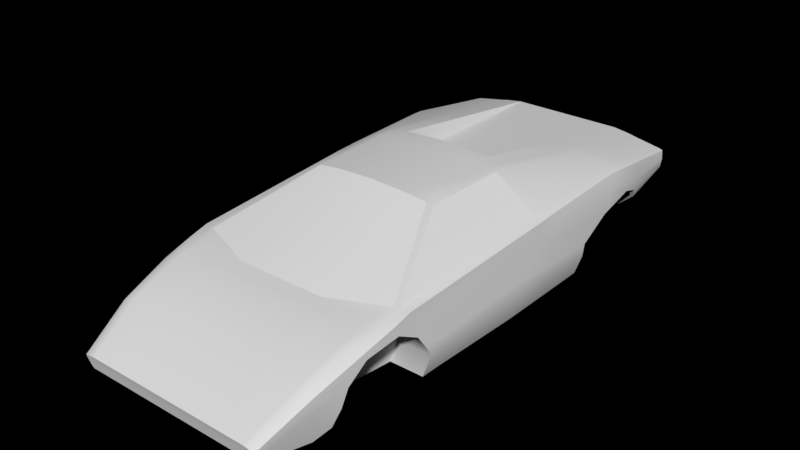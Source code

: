 # Source: CountachBad.blend  (saved by Blender 2.80.75; exported with 4.5.12 LTS)
import bpy
from mathutils import Matrix  # noqa: F401  (used for matrix-valued properties, if any)

bpy.ops.wm.read_factory_settings(use_empty=True)
scene = bpy.context.scene
scene.name = 'Untitled'

# ---- world
world_world = bpy.data.worlds.new('World'); scene.world = world_world
world_world.use_nodes = True; world_world.node_tree.nodes.clear()
_N = world_world.node_tree.nodes; _L = world_world.node_tree.links
n0 = _N.new('ShaderNodeOutputWorld'); n0.name = 'World Output'; n0.location = (13, 244)
n1 = _N.new('ShaderNodeBackground'); n1.name = 'Background'; n1.location = (-292, 247)
n1.inputs[1].default_value = 0.0
_L.new(n1.outputs[0], n0.inputs[0])
n0.is_active_output = True
world_world.color = (0.05088, 0.05088, 0.05088)
world_world.use_sun_shadow = False
world_world.sun_shadow_jitter_overblur = 0.0
world_world.cycles.sampling_method = 'MANUAL'
world_world.light_settings.ao_factor = 0.4977
world_world.light_settings.distance = 29.1

# ---- meshes
me_countachbody = bpy.data.meshes.new('CountachBody')
me_countachbody.from_pydata([(0.7794, 0.7065, -0.6116), (0.4374, 0.7568, 0.5752), (0.7671, 0.5327, -1.789), (0.5892, 0.5567, -1.789), (0.695, 0.7231, -0.4071), (0.5066, 0.7479, -0.4051), (0.8348, 0.3424, -2.962), (0.9309, 0.3246, -2.957), (0.8632, 0.5139, -1.784), (1.276, 0.1076, 2.116), (1.209, -0.07064, 2.674), (1.25, 0.4582, -1.746), (1.301, 0.2481, 1.558), (1.247, 0.2723, -2.947), (1.336, 0.4087, -1.728), (1.291, 0.2569, -2.947), (1.266, 0.4265, -0.6116), (1.169, 0.1594, 2.158), (0.5073, 0.2232, 1.833), (1.086, 0.1662, 2.158), (1.125, -0.01867, 2.694), (1.052, -0.01147, 2.686), (1.017, -0.3257, 3.242), (0.9593, -0.3198, 3.242), (1.136, -0.5701, 2.638), (1.049, -0.4971, 3.196), (1.181, -0.5097, 2.448), (1.071, -0.4568, 3.205), (1.17, -0.369, 2.652), (1.356, -0.2942, 1.113), (1.398, -0.2756, 0.01888), (1.193, -0.2315, 2.663), (1.079, -0.4217, 3.213), (1.207, -0.1511, 2.668), (1.285, 0.03757, 2.111), (1.224, 0.2218, 1.806), (1.298, 0.1935, 1.775), (0.518, 0.2055, 1.948), (1.085, 0.2243, 1.837), (1.302, 0.0821, 1.714), (1.246, -0.5756, 1.091), (1.289, -0.569, -0.003294), (1.247, -0.5718, 1.315), (1.379, -0.3263, -1.17), (1.289, -0.569, -1.188), (1.328, -0.01584, 1.341), (1.333, -0.02604, 1.497), (1.289, -0.569, -0.4415), (1.389, 0.2584, -1.656), (1.391, -0.2956, -0.4498), (1.371, 0.212, -2.071), (0.7895, 0.4696, -2.178), (0.8856, 0.4512, -2.173), (0.6116, 0.4939, -2.178), (1.249, 0.3965, -2.144), (1.321, 0.3584, -2.132), (1.34, 0.1584, -2.271), (1.288, 0.0881, -2.948), (0.7993, 0.4423, -2.346), (0.8953, 0.424, -2.341), (1.249, 0.3699, -2.316), (1.315, 0.3366, -2.307), (1.263, -0.1249, -2.403), (1.277, 0.0441, -2.956), (1.169, 0.003609, -2.958), (0.8729, -0.04966, -2.948), (0.7382, -0.3593, -2.483), (0.7494, -0.05951, -2.957), (0.606, -0.01035, -2.957), (0.7167, -0.4977, 3.194), (0.9572, -0.4978, 3.194), (1.298, 0.1584, -2.946), (1.221, 0.1827, -2.95), (0.9166, 0.2325, -2.955), (0.6444, 0.2749, -2.961), (0.8154, 0.2511, -2.961), (0.7594, -0.01234, -2.957), (0.6125, 0.03744, -2.957), (0.8803, -0.002017, -2.949), (1.183, 0.0499, -2.956), (1.08, -0.5701, 2.638), (1.109, -0.5097, 2.448), (1.019, -0.5701, 2.638), (0.781, -0.5703, 2.637), (0.6409, -0.569, -0.003294), (0.8092, -0.5756, 1.091), (0.613, -0.569, -0.4415), (0.613, -0.569, -1.188), (0.9754, -0.569, -0.003294), (0.9347, -0.569, -0.4415), (0.9154, -0.569, -1.188), (1.025, -0.5756, 1.091), (1.054, -0.5718, 1.315), (1.219, -0.569, -0.003294), (1.219, -0.569, -0.4415), (1.178, -0.5756, 1.091), (1.154, 0.2659, 1.609), (0.5349, 0.1778, 2.128), (0.6278, -0.01147, 2.686), (1.087, -0.3427, 3.233), (0.7167, -0.3198, 3.242), (1.089, -0.3757, 3.224), (1.004, -0.4978, 3.194), (0.7167, -0.4152, 3.215), (0.9572, -0.4154, 3.215), (1.007, -0.4174, 3.215), (0.7167, -0.3691, 3.226), (1.009, -0.3724, 3.227), (0.9572, -0.3692, 3.227), (0.7167, -0.4593, 3.203), (0.9572, -0.4594, 3.204), (1.006, -0.4603, 3.204), (0.8634, -0.5718, 1.315), (0.8607, -0.3206, 2.392), (0.9012, 0.03757, 2.111), (0.9635, -0.1799, 1.392), (1.245, -0.3206, 2.392), (1.261, -0.1379, 2.318), (1.357, -0.2834, 1.337), (1.347, -0.1799, 1.392), (0.7971, -0.5099, 2.448), (1.175, -0.5718, 1.315), (1.173, -0.3206, 2.392), (1.189, -0.1379, 2.318), (1.213, 0.03757, 2.111), (1.285, -0.2834, 1.337), (1.23, 0.0821, 1.714), (1.276, -0.1799, 1.392), (1.261, -0.02604, 1.497), (1.028, -0.5097, 2.448), (1.092, -0.3206, 2.392), (1.108, -0.1379, 2.318), (1.132, 0.03757, 2.111), (1.204, -0.2834, 1.337), (1.149, 0.0821, 1.714), (1.194, -0.1799, 1.392), (1.18, -0.02604, 1.497), (0.8773, -0.1379, 2.318), (0.973, -0.2834, 1.337), (0.9181, 0.0821, 1.714), (0.9491, -0.02604, 1.497), (1.213, 0.2607, 1.583), (0.7691, 0.7242, -0.4121), (1.256, 0.3956, -0.4082), (0.6746, 0.7231, 0.5642), (0.6994, 0.7231, -0.6159), (0.7397, 0.7042, 0.5306), (1.341, 0.3761, -0.617), (1.343, 0.3631, -0.4027), (1.313, 0.131, 1.462), (1.355, 0.2251, -0.342), (1.344, -0.1757, 1.21), (1.385, -0.1265, -0.1002), (1.367, 0.07779, -0.2478), (1.395, -0.1474, -0.4624), (1.371, 0.06308, -0.5525), (1.362, 0.2319, -0.6088), (1.383, -0.1897, -1.193), (1.384, 0.01437, -1.562), (1.369, 0.1063, -2.03), (1.34, 0.02469, -2.265), (1.075, -0.2924, -2.454), (0.8547, -0.3593, -2.472), (0.6046, -0.3266, -2.465), (1.161, -0.569, -1.188), (0.613, -0.3263, -1.17), (0.613, -0.1897, -1.193), (0.613, 0.01437, -1.562), (0.6162, 0.08016, -1.953), (0.613, 0.02469, -2.265), (1.138, 0.01437, -1.562), (1.167, -0.1897, -1.193), (1.164, -0.3263, -1.17), (1.096, 0.02469, -2.265), (1.108, 0.09723, -2.004), (0.8899, -0.1897, -1.193), (0.8886, -0.3263, -1.17), (0.8008, 0.02469, -2.265), (0.8424, 0.08801, -1.977), (0.8756, 0.01437, -1.562), (0.5374, 0.4519, -1.789), (0.5215, 0.746, -0.6159), (0.4178, 0.5364, -0.6159), (0.4992, 0.701, -0.6159), (0.6569, 0.3674, -2.962), (0.6213, 0.4668, -2.346), (0.578, 0.5342, -1.789), (-0.7794, 0.7065, -0.6116), (-1.154, 0.2659, 1.609), (-0.7671, 0.5327, -1.789), (-0.5892, 0.5567, -1.789), (-7.07e-08, 0.7755, -0.4051), (-0.5066, 0.7479, -0.4051), (-0.8348, 0.3424, -2.962), (-0.9309, 0.3246, -2.957), (-0.6569, 0.3674, -2.962), (-0.8632, 0.5139, -1.784), (-1.276, 0.1076, 2.116), (-1.209, -0.07064, 2.674), (-1.087, -0.3427, 3.233), (-1.25, 0.4582, -1.746), (-1.301, 0.2481, 1.558), (-1.247, 0.2723, -2.947), (-1.336, 0.4087, -1.728), (-1.291, 0.2569, -2.947), (-1.169, 0.1594, 2.158), (-0.5073, 0.2232, 1.833), (-1.086, 0.1662, 2.158), (-1.125, -0.01867, 2.694), (-1.052, -0.01147, 2.686), (-7.07e-08, 0.1778, 2.128), (-1.136, -0.5701, 2.638), (-1.049, -0.4971, 3.196), (-1.17, -0.369, 2.652), (-1.245, -0.3206, 2.392), (-1.356, -0.2942, 1.113), (-1.193, -0.2315, 2.663), (-1.261, -0.1379, 2.318), (-1.207, -0.1511, 2.668), (-1.224, 0.2218, 1.806), (-1.298, 0.1935, 1.775), (-0.518, 0.2055, 1.948), (-1.085, 0.2243, 1.837), (-7.07e-08, 0.2055, 1.948), (-1.357, -0.2834, 1.337), (-1.302, 0.0821, 1.714), (-1.344, -0.1757, 1.21), (-1.347, -0.1799, 1.392), (-1.246, -0.5756, 1.091), (-1.289, -0.569, -0.003294), (-1.247, -0.5718, 1.315), (-1.328, -0.01584, 1.341), (-1.333, -0.02604, 1.497), (-1.289, -0.569, -0.4415), (-1.384, 0.01437, -1.562), (-1.389, 0.2584, -1.656), (-1.391, -0.2956, -0.4498), (-1.395, -0.1474, -0.4624), (-1.362, 0.2319, -0.6088), (-1.371, 0.212, -2.071), (-0.7895, 0.4696, -2.178), (-0.8856, 0.4512, -2.173), (-1.249, 0.3965, -2.144), (-1.321, 0.3584, -2.132), (-1.34, 0.02469, -2.265), (-1.34, 0.1584, -2.271), (-1.288, 0.0881, -2.948), (-0.7993, 0.4423, -2.346), (-0.8953, 0.424, -2.341), (-1.249, 0.3699, -2.316), (-1.315, 0.3366, -2.307), (-1.277, 0.0441, -2.956), (-1.075, -0.2924, -2.454), (-1.169, 0.003609, -2.958), (-0.8547, -0.3593, -2.472), (-0.8729, -0.04966, -2.948), (-0.7494, -0.05951, -2.957), (-0.606, -0.01035, -2.957), (-7.07e-08, -0.3266, -2.465), (-7.07e-08, -0.01035, -2.957), (-0.9572, -0.4978, 3.194), (-1.298, 0.1584, -2.946), (-1.221, 0.1827, -2.95), (-0.9166, 0.2325, -2.955), (-0.6444, 0.2749, -2.961), (-0.8154, 0.2511, -2.961), (-7.07e-08, 0.2741, -2.961), (-7.07e-08, 0.03787, -2.957), (-0.7594, -0.01234, -2.957), (-0.6125, 0.03744, -2.957), (-0.8803, -0.002017, -2.949), (-1.183, 0.0499, -2.956), (-0.5215, 0.746, -0.6159), (-7.07e-08, -0.5756, 1.091), (-7.07e-08, -0.569, -0.003294), (-7.07e-08, -0.5718, 1.315), (-7.07e-08, -0.569, -1.188), (-7.07e-08, -0.569, -0.4415), (-1.08, -0.5701, 2.638), (-1.019, -0.5701, 2.638), (-0.781, -0.5703, 2.637), (-7.07e-08, -0.5707, 2.635), (-7.07e-08, -0.5103, 2.446), (-0.6409, -0.569, -0.003294), (-0.8092, -0.5756, 1.091), (-0.613, -0.569, -0.4415), (-0.9754, -0.569, -0.003294), (-0.9347, -0.569, -0.4415), (-0.9154, -0.569, -1.188), (-1.025, -0.5756, 1.091), (-1.219, -0.569, -0.003294), (-1.219, -0.569, -0.4415), (-1.161, -0.569, -1.188), (-1.178, -0.5756, 1.091), (-1.028, -0.5097, 2.448), (-7.07e-08, 0.7755, 0.5752), (-0.4374, 0.7568, 0.5752), (-7.07e-08, 0.2232, 1.833), (-0.5349, 0.1778, 2.128), (-0.6278, -0.01147, 2.686), (-7.07e-08, -0.01147, 2.686), (-7.07e-08, -0.3198, 3.242), (-1.017, -0.3257, 3.242), (-0.9593, -0.3198, 3.242), (-0.7167, -0.3198, 3.242), (-1.071, -0.4568, 3.205), (-1.079, -0.4217, 3.213), (-1.089, -0.3757, 3.224), (-1.004, -0.4978, 3.194), (-0.7167, -0.4977, 3.194), (-7.07e-08, -0.4977, 3.194), (-7.07e-08, -0.4152, 3.215), (-0.7167, -0.4152, 3.215), (-0.9572, -0.4154, 3.215), (-1.007, -0.4174, 3.215), (-0.7167, -0.3691, 3.226), (-7.07e-08, -0.3691, 3.226), (-1.009, -0.3724, 3.227), (-0.9572, -0.3692, 3.227), (-7.07e-08, -0.4593, 3.203), (-0.7167, -0.4593, 3.203), (-0.9572, -0.4594, 3.204), (-1.006, -0.4603, 3.204), (-0.973, -0.2834, 1.337), (-0.9635, -0.1799, 1.392), (-0.9491, -0.02604, 1.497), (-1.181, -0.5097, 2.448), (-1.285, 0.03757, 2.111), (-1.109, -0.5097, 2.448), (-0.7971, -0.5099, 2.448), (-0.8634, -0.5718, 1.315), (-1.054, -0.5718, 1.315), (-1.175, -0.5718, 1.315), (-1.173, -0.3206, 2.392), (-1.189, -0.1379, 2.318), (-1.213, 0.03757, 2.111), (-1.285, -0.2834, 1.337), (-1.23, 0.0821, 1.714), (-1.276, -0.1799, 1.392), (-1.261, -0.02604, 1.497), (-1.092, -0.3206, 2.392), (-1.108, -0.1379, 2.318), (-1.132, 0.03757, 2.111), (-1.204, -0.2834, 1.337), (-1.149, 0.0821, 1.714), (-1.194, -0.1799, 1.392), (-1.18, -0.02604, 1.497), (-0.8607, -0.3206, 2.392), (-0.8773, -0.1379, 2.318), (-0.9012, 0.03757, 2.111), (-0.9181, 0.0821, 1.714), (-0.7397, 0.7042, 0.5306), (-1.213, 0.2607, 1.583), (-0.7691, 0.7242, -0.4121), (-1.256, 0.3956, -0.4082), (-0.6746, 0.7231, 0.5642), (-0.6994, 0.7231, -0.6159), (-0.695, 0.7231, -0.4071), (-1.266, 0.4265, -0.6116), (-1.341, 0.3761, -0.617), (-1.343, 0.3631, -0.4027), (-1.398, -0.2756, 0.01888), (-1.313, 0.131, 1.462), (-1.355, 0.2251, -0.342), (-1.385, -0.1265, -0.1002), (-1.367, 0.07779, -0.2478), (-1.371, 0.06308, -0.5525), (-1.379, -0.3263, -1.17), (-1.289, -0.569, -1.188), (-1.383, -0.1897, -1.193), (-1.369, 0.1063, -2.03), (-1.263, -0.1249, -2.403), (-0.7382, -0.3593, -2.483), (-0.6046, -0.3266, -2.465), (-0.613, -0.569, -1.188), (-0.613, -0.3263, -1.17), (-0.613, -0.1897, -1.193), (-0.613, 0.01437, -1.562), (-0.6162, 0.08016, -1.953), (-0.613, 0.02469, -2.265), (-1.138, 0.01437, -1.562), (-1.167, -0.1897, -1.193), (-1.164, -0.3263, -1.17), (-1.096, 0.02469, -2.265), (-1.108, 0.09723, -2.004), (-0.8899, -0.1897, -1.193), (-0.8886, -0.3263, -1.17), (-0.8008, 0.02469, -2.265), (-0.8424, 0.08801, -1.977), (-0.8756, 0.01437, -1.562), (-7.07e-08, 0.3674, -2.962), (-7.07e-08, 0.5364, -0.6159), (-7.07e-08, 0.4519, -1.789), (-7.07e-08, 0.7755, -0.6159), (-0.4178, 0.5364, -0.6159), (-7.07e-08, 0.7242, -0.6159), (-0.6116, 0.4939, -2.178), (-0.6213, 0.4668, -2.346), (-0.5374, 0.4519, -1.789), (-0.4992, 0.701, -0.6159), (-0.578, 0.5342, -1.789), (0.4374, 0.7568, 0.5752), (0.5073, 0.2232, 1.833), (1.154, 0.2659, 1.609), (0.6746, 0.7231, 0.5642), (-1.154, 0.2659, 1.609), (-0.5073, 0.2232, 1.833), (-7.07e-08, 0.7755, 0.5752), (-0.4374, 0.7568, 0.5752), (-7.07e-08, 0.2232, 1.833), (-0.6746, 0.7231, 0.5642), (1.213, 0.2607, 1.583), (0.7691, 0.7242, -0.4121), (1.256, 0.3956, -0.4082), (0.7397, 0.7042, 0.5306)], [], [(5, 4, 145, 181), (191, 5, 181, 393), (295, 1, 5, 191), (1, 144, 4, 5), (185, 58, 6, 184), (58, 59, 7, 6), (145, 0, 8, 2), (181, 145, 2, 3), (0, 16, 11, 8), (59, 60, 13, 7), (54, 11, 14, 55), (14, 11, 16, 147), (10, 20, 22, 99), (36, 35, 17, 9), (9, 17, 20, 10), (35, 38, 19, 17), (17, 19, 21, 20), (20, 21, 23, 22), (23, 21, 98, 100), (21, 19, 97, 98), (38, 96, 18, 37), (37, 18, 297, 223), (28, 27, 25, 24), (28, 24, 26, 116), (31, 28, 116, 117), (31, 32, 27, 28), (33, 101, 32, 31), (33, 31, 117, 34), (10, 33, 34, 9), (10, 99, 101, 33), (36, 9, 34, 39), (12, 36, 39, 149), (97, 37, 223, 210), (19, 38, 37, 97), (141, 96, 38, 35), (12, 141, 35, 36), (45, 149, 39, 46), (29, 151, 119, 118), (29, 118, 42, 40), (30, 29, 40, 41), (49, 47, 44, 43), (154, 49, 43, 157), (151, 45, 46, 119), (155, 154, 157, 158), (156, 155, 158, 48), (30, 41, 47, 49), (147, 156, 48, 14), (48, 158, 159, 50), (60, 54, 55, 61), (8, 11, 54, 52), (2, 8, 52, 51), (3, 2, 51, 53), (14, 48, 50, 55), (50, 159, 160, 56), (56, 160, 57, 71), (13, 60, 61, 15), (52, 54, 60, 59), (51, 52, 59, 58), (53, 51, 58, 185), (55, 50, 56, 61), (61, 56, 71, 15), (57, 160, 62, 63), (63, 62, 161, 64), (64, 161, 162, 65), (65, 162, 66, 67), (67, 66, 163, 68), (68, 163, 258, 259), (183, 181, 3, 186), (186, 3, 53, 185), (77, 68, 259, 267), (76, 67, 68, 77), (78, 65, 67, 76), (79, 64, 65, 78), (57, 63, 64, 79), (15, 71, 72, 13), (13, 72, 73, 7), (7, 73, 75, 6), (6, 75, 74, 184), (184, 74, 266, 390), (71, 57, 79, 72), (72, 79, 78, 73), (73, 78, 76, 75), (75, 76, 77, 74), (74, 77, 267, 266), (84, 85, 273, 274), (86, 84, 274, 277), (85, 112, 275, 273), (87, 86, 277, 276), (26, 24, 80, 81), (24, 25, 102, 80), (81, 80, 82, 129), (80, 102, 70, 82), (120, 83, 281, 282), (83, 69, 310, 281), (82, 70, 69, 83), (129, 82, 83, 120), (90, 89, 86, 87), (91, 92, 112, 85), (89, 88, 84, 86), (88, 91, 85, 84), (93, 95, 91, 88), (94, 93, 88, 89), (95, 121, 92, 91), (164, 94, 89, 90), (44, 47, 94, 164), (40, 42, 121, 95), (47, 41, 93, 94), (41, 40, 95, 93), (112, 120, 282, 275), (163, 87, 276, 258), (98, 97, 210, 300), (100, 98, 300, 301), (100, 106, 108, 23), (105, 104, 110, 111), (22, 107, 101, 99), (103, 109, 110, 104), (23, 108, 107, 22), (101, 107, 105, 32), (109, 319, 310, 69), (109, 69, 70, 110), (111, 110, 70, 102), (107, 108, 104, 105), (106, 103, 104, 108), (106, 316, 311, 103), (301, 316, 106, 100), (111, 27, 32, 105), (103, 311, 319, 109), (102, 25, 27, 111), (112, 138, 115, 140, 139, 114, 137, 113, 120), (119, 46, 128, 127), (42, 118, 125, 121), (46, 39, 126, 128), (39, 34, 124, 126), (34, 117, 123, 124), (116, 26, 81, 122), (117, 116, 122, 123), (118, 119, 127, 125), (128, 126, 134, 136), (127, 128, 136, 135), (124, 123, 131, 132), (122, 81, 129, 130), (126, 124, 132, 134), (121, 125, 133, 92), (125, 127, 135, 133), (123, 122, 130, 131), (132, 131, 137, 114), (130, 129, 120, 113), (134, 132, 114, 139), (92, 133, 138, 112), (133, 135, 115, 138), (131, 130, 113, 137), (136, 134, 139, 140), (135, 136, 140, 115), (4, 144, 146, 142), (146, 144, 96, 141), (145, 4, 142, 0), (142, 143, 16, 0), (147, 16, 143, 148), (148, 143, 141, 12), (152, 151, 29, 30), (148, 12, 149, 150), (153, 45, 151, 152), (150, 149, 45, 153), (150, 153, 155, 156), (153, 152, 154, 155), (152, 30, 49, 154), (148, 150, 156, 147), (179, 175, 166, 167), (175, 176, 165, 166), (176, 90, 87, 165), (177, 178, 168, 169), (178, 179, 167, 168), (62, 160, 173, 161), (161, 173, 177, 66, 162), (159, 158, 170, 174), (160, 159, 174, 173), (43, 44, 164, 172), (157, 43, 172, 171), (158, 157, 171, 170), (174, 170, 179, 178), (173, 174, 178, 177), (66, 177, 169, 163), (172, 164, 90, 176), (171, 172, 176, 175), (170, 171, 175, 179), (391, 182, 180, 392), (392, 180, 184, 390), (395, 183, 182, 391), (393, 181, 183, 395), (182, 183, 186, 180), (180, 186, 185, 184), (192, 272, 356, 357), (191, 393, 272, 192), (295, 191, 192, 296), (296, 192, 357, 355), (397, 195, 193, 247), (247, 193, 194, 248), (356, 189, 196, 187), (272, 190, 189, 356), (187, 196, 200, 358), (248, 194, 202, 249), (242, 243, 203, 200), (203, 359, 358, 200), (198, 199, 302, 208), (220, 197, 205, 219), (197, 198, 208, 205), (219, 205, 207, 222), (205, 208, 209, 207), (208, 302, 303, 209), (303, 304, 299, 209), (209, 299, 298, 207), (222, 221, 206, 188), (221, 223, 297, 206), (213, 211, 212, 305), (213, 214, 326, 211), (216, 217, 214, 213), (216, 213, 305, 306), (218, 216, 306, 307), (218, 327, 217, 216), (198, 197, 327, 218), (198, 218, 307, 199), (220, 225, 327, 197), (201, 362, 225, 220), (298, 210, 223, 221), (207, 298, 221, 222), (352, 219, 222, 188), (201, 220, 219, 352), (231, 232, 225, 362), (215, 224, 227, 226), (215, 228, 230, 224), (361, 229, 228, 215), (236, 367, 368, 233), (237, 369, 367, 236), (226, 227, 232, 231), (366, 234, 369, 237), (238, 235, 234, 366), (361, 236, 233, 229), (359, 203, 235, 238), (235, 239, 370, 234), (249, 250, 243, 242), (196, 241, 242, 200), (189, 240, 241, 196), (190, 396, 240, 189), (203, 243, 239, 235), (239, 245, 244, 370), (245, 261, 246, 244), (202, 204, 250, 249), (241, 248, 249, 242), (240, 247, 248, 241), (396, 397, 247, 240), (243, 250, 245, 239), (250, 204, 261, 245), (246, 251, 371, 244), (251, 253, 252, 371), (253, 255, 254, 252), (255, 256, 372, 254), (256, 257, 373, 372), (257, 259, 258, 373), (399, 400, 190, 272), (400, 397, 396, 190), (269, 267, 259, 257), (268, 269, 257, 256), (270, 268, 256, 255), (271, 270, 255, 253), (246, 271, 253, 251), (204, 202, 262, 261), (202, 194, 263, 262), (194, 193, 265, 263), (193, 195, 264, 265), (195, 390, 266, 264), (261, 262, 271, 246), (262, 263, 270, 271), (263, 265, 268, 270), (265, 264, 269, 268), (264, 266, 267, 269), (283, 274, 273, 284), (285, 277, 274, 283), (284, 273, 275, 330), (374, 276, 277, 285), (326, 328, 278, 211), (211, 278, 308, 212), (328, 294, 279, 278), (278, 279, 260, 308), (329, 282, 281, 280), (280, 281, 310, 309), (279, 280, 309, 260), (294, 329, 280, 279), (288, 374, 285, 287), (289, 284, 330, 331), (287, 285, 283, 286), (286, 283, 284, 289), (290, 286, 289, 293), (291, 287, 286, 290), (293, 289, 331, 332), (292, 288, 287, 291), (368, 292, 291, 233), (228, 293, 332, 230), (233, 291, 290, 229), (229, 290, 293, 228), (330, 275, 282, 329), (373, 258, 276, 374), (414, 411, 413, 412), (299, 300, 210, 298), (304, 301, 300, 299), (304, 303, 318, 315), (314, 322, 321, 313), (302, 199, 307, 317), (312, 313, 321, 320), (303, 302, 317, 318), (307, 306, 314, 317), (320, 309, 310, 319), (320, 321, 260, 309), (322, 308, 260, 321), (317, 314, 313, 318), (315, 318, 313, 312), (315, 312, 311, 316), (301, 304, 315, 316), (322, 314, 306, 305), (312, 320, 319, 311), (308, 322, 305, 212), (330, 329, 347, 348, 349, 350, 325, 324, 323), (227, 338, 339, 232), (230, 332, 336, 224), (232, 339, 337, 225), (225, 337, 335, 327), (327, 335, 334, 217), (214, 333, 328, 326), (217, 334, 333, 214), (224, 336, 338, 227), (339, 346, 344, 337), (338, 345, 346, 339), (335, 342, 341, 334), (333, 340, 294, 328), (337, 344, 342, 335), (332, 331, 343, 336), (336, 343, 345, 338), (334, 341, 340, 333), (342, 349, 348, 341), (340, 347, 329, 294), (344, 350, 349, 342), (331, 330, 323, 343), (343, 323, 324, 345), (341, 348, 347, 340), (346, 325, 350, 344), (345, 324, 325, 346), (351, 353, 354, 352), (357, 353, 351, 355), (351, 352, 188, 355), (356, 187, 353, 357), (353, 187, 358, 354), (359, 360, 354, 358), (360, 201, 352, 354), (364, 361, 215, 226), (360, 363, 362, 201), (365, 364, 226, 231), (363, 365, 231, 362), (363, 238, 366, 365), (365, 366, 237, 364), (364, 237, 236, 361), (360, 359, 238, 363), (389, 377, 376, 385), (385, 376, 375, 386), (386, 375, 374, 288), (387, 379, 378, 388), (388, 378, 377, 389), (371, 252, 383, 244), (252, 254, 372, 387, 383), (370, 384, 380, 234), (244, 383, 384, 370), (367, 382, 292, 368), (369, 381, 382, 367), (234, 380, 381, 369), (384, 388, 389, 380), (383, 387, 388, 384), (372, 373, 379, 387), (382, 386, 288, 292), (381, 385, 386, 382), (380, 389, 385, 381), (391, 392, 398, 394), (392, 390, 195, 398), (395, 391, 394, 399), (393, 395, 399, 272), (394, 398, 400, 399), (398, 195, 397, 400), (407, 409, 402, 401), (401, 402, 403, 404), (407, 408, 406, 409), (408, 410, 405, 406), (166, 165, 87, 163, 169, 168, 167), (376, 377, 378, 379, 373, 374, 375)])
me_countachbody.polygons.foreach_set('use_smooth', [True] * 390)
_uv = me_countachbody.uv_layers.new(name='UVMap')
_uv.uv.foreach_set('vector', [0.2191, 0.4372, 0.2412, 0.4372, 0.2417, 0.4618, 0.2208, 0.4619, 0.1594, 0.4374, 0.2191, 0.4372, 0.2208, 0.4619, 0.1594, 0.4622, 0.1596, 0.3223, 0.2111, 0.3221, 0.2191, 0.4372, 0.1594, 0.4374, 0.2111, 0.3221, 0.239, 0.3231, 0.2412, 0.4372, 0.2191, 0.4372, 0.2313, 0.6629, 0.2522, 0.6627, 0.256, 0.7342, 0.2351, 0.7344, 0.2522, 0.6627, 0.2635, 0.6619, 0.2673, 0.7334, 0.256, 0.7342, 0.2417, 0.4618, 0.251, 0.4611, 0.2601, 0.5972, 0.2488, 0.598, 0.2208, 0.4619, 0.2417, 0.4618, 0.2488, 0.598, 0.2279, 0.5982, 0.251, 0.4611, 0.3075, 0.4588, 0.3056, 0.5923, 0.2601, 0.5972, 0.2635, 0.6619, 0.305, 0.6586, 0.3044, 0.7318, 0.2673, 0.7334, 0.3052, 0.6386, 0.3056, 0.5923, 0.3155, 0.5898, 0.3135, 0.6369, 0.3155, 0.5898, 0.3056, 0.5923, 0.3075, 0.4588, 0.3162, 0.459, 0.3, 0.0688, 0.2904, 0.06693, 0.2767, 0.0, 0.285, 0.001009, 0.3111, 0.1766, 0.3025, 0.1732, 0.2959, 0.1314, 0.3084, 0.1358, 0.3084, 0.1358, 0.2959, 0.1314, 0.2904, 0.06693, 0.3, 0.0688, 0.3025, 0.1732, 0.2861, 0.1695, 0.2861, 0.1313, 0.2959, 0.1314, 0.2959, 0.1314, 0.2861, 0.1313, 0.2817, 0.06793, 0.2904, 0.06693, 0.2904, 0.06693, 0.2817, 0.06793, 0.27, 4.831e-05, 0.2767, 0.0, 0.27, 4.831e-05, 0.2817, 0.06793, 0.2317, 0.06793, 0.2414, 4.831e-05, 0.2817, 0.06793, 0.2861, 0.1313, 0.2212, 0.135, 0.2317, 0.06793, 0.2861, 0.1695, 0.2944, 0.1967, 0.2181, 0.17, 0.2193, 0.1564, 0.2193, 0.1564, 0.2181, 0.17, 0.1583, 0.17, 0.1582, 0.1564, 0.7706, 0.6616, 0.7624, 0.7271, 0.7577, 0.7262, 0.7469, 0.6606, 0.7706, 0.6616, 0.7469, 0.6606, 0.7533, 0.6381, 0.7752, 0.6306, 0.7868, 0.6623, 0.7706, 0.6616, 0.7752, 0.6306, 0.7965, 0.6213, 0.7868, 0.6623, 0.7666, 0.728, 0.7624, 0.7271, 0.7706, 0.6616, 0.7962, 0.6627, 0.772, 0.729, 0.7666, 0.728, 0.7868, 0.6623, 0.7962, 0.6627, 0.7868, 0.6623, 0.7965, 0.6213, 0.8164, 0.5963, 0.8057, 0.6631, 0.7962, 0.6627, 0.8164, 0.5963, 0.8246, 0.5966, 0.8057, 0.6631, 0.7759, 0.7299, 0.772, 0.729, 0.7962, 0.6627, 0.8335, 0.5562, 0.8246, 0.5966, 0.8164, 0.5963, 0.8202, 0.5494, 0.8392, 0.5304, 0.8335, 0.5562, 0.8202, 0.5494, 0.8251, 0.5195, 0.2212, 0.135, 0.2193, 0.1564, 0.1582, 0.1564, 0.1582, 0.135, 0.2861, 0.1313, 0.2861, 0.1695, 0.2193, 0.1564, 0.2212, 0.135, 0.3013, 0.1997, 0.2944, 0.1967, 0.2861, 0.1695, 0.3025, 0.1732, 0.3116, 0.2025, 0.3013, 0.1997, 0.3025, 0.1732, 0.3111, 0.1766, 0.8073, 0.5058, 0.8251, 0.5195, 0.8202, 0.5494, 0.8066, 0.5242, 0.7736, 0.4798, 0.788, 0.4909, 0.7881, 0.5123, 0.7757, 0.5062, 0.7736, 0.4798, 0.7757, 0.5062, 0.7419, 0.5048, 0.7407, 0.4784, 0.7719, 0.351, 0.7736, 0.4798, 0.7407, 0.4784, 0.7376, 0.3496, 0.768, 0.2959, 0.736, 0.298, 0.7335, 0.2102, 0.7619, 0.2113, 0.7854, 0.2939, 0.768, 0.2959, 0.7619, 0.2113, 0.7779, 0.208, 0.788, 0.4909, 0.8073, 0.5058, 0.8066, 0.5242, 0.7881, 0.5123, 0.8099, 0.2826, 0.7854, 0.2939, 0.7779, 0.208, 0.8007, 0.164, 0.8296, 0.2754, 0.8099, 0.2826, 0.8007, 0.164, 0.8291, 0.152, 0.7719, 0.351, 0.7376, 0.3496, 0.736, 0.298, 0.768, 0.2959, 0.8466, 0.274, 0.8296, 0.2754, 0.8291, 0.152, 0.8466, 0.1431, 0.8291, 0.152, 0.8007, 0.164, 0.8099, 0.1086, 0.8222, 0.1034, 0.305, 0.6586, 0.3052, 0.6386, 0.3135, 0.6369, 0.3127, 0.6572, 0.2601, 0.5972, 0.3056, 0.5923, 0.3052, 0.6386, 0.2625, 0.6424, 0.2488, 0.598, 0.2601, 0.5972, 0.2625, 0.6424, 0.2512, 0.6431, 0.2279, 0.5982, 0.2488, 0.598, 0.2512, 0.6431, 0.2303, 0.6433, 0.8466, 0.1431, 0.8291, 0.152, 0.8222, 0.1034, 0.8394, 0.09576, 0.8222, 0.1034, 0.8099, 0.1086, 0.7995, 0.08123, 0.8153, 0.08006, 0.8153, 0.08006, 0.7995, 0.08123, 0.8048, 0.0007531, 0.813, 0.0007246, 0.3044, 0.7318, 0.305, 0.6586, 0.3127, 0.6572, 0.3096, 0.7317, 0.2625, 0.6424, 0.3052, 0.6386, 0.305, 0.6586, 0.2635, 0.6619, 0.2512, 0.6431, 0.2625, 0.6424, 0.2635, 0.6619, 0.2522, 0.6627, 0.2303, 0.6433, 0.2512, 0.6431, 0.2522, 0.6627, 0.2313, 0.6629, 0.8394, 0.09576, 0.8222, 0.1034, 0.8153, 0.08006, 0.8362, 0.07527, 0.8362, 0.07527, 0.8153, 0.08006, 0.813, 0.0007246, 0.8246, 0.0002844, 0.8048, 0.0007531, 0.7995, 0.08123, 0.7816, 0.06575, 0.7996, 0.0, 0.3178, 0.7258, 0.3195, 0.6601, 0.3416, 0.6656, 0.3305, 0.7258, 0.3305, 0.7258, 0.3416, 0.6656, 0.3676, 0.6675, 0.3654, 0.7245, 0.3654, 0.7245, 0.3676, 0.6675, 0.3813, 0.6688, 0.38, 0.7255, 0.38, 0.7255, 0.3813, 0.6688, 0.3971, 0.6668, 0.3969, 0.7257, 0.3969, 0.7257, 0.3971, 0.6668, 0.4683, 0.6668, 0.4683, 0.7257, 0.9234, 0.5783, 0.9287, 0.5774, 0.9287, 0.7172, 0.926, 0.7176, 0.926, 0.7176, 0.9287, 0.7172, 0.9287, 0.7635, 0.9287, 0.7835, 0.8855, 0.3525, 0.8911, 0.3532, 0.8911, 0.4246, 0.8854, 0.4246, 0.8913, 0.3352, 0.8969, 0.3364, 0.8911, 0.3532, 0.8855, 0.3525, 0.8902, 0.3209, 0.8958, 0.3218, 0.8969, 0.3364, 0.8913, 0.3352, 0.884, 0.2853, 0.8894, 0.2869, 0.8958, 0.3218, 0.8902, 0.3209, 0.8796, 0.2729, 0.8847, 0.2742, 0.8894, 0.2869, 0.884, 0.2853, 0.8598, 0.2725, 0.8714, 0.2717, 0.8685, 0.2808, 0.858, 0.2777, 0.858, 0.2777, 0.8685, 0.2808, 0.8626, 0.3167, 0.8517, 0.315, 0.8517, 0.315, 0.8626, 0.3167, 0.8603, 0.3286, 0.8496, 0.3263, 0.8496, 0.3263, 0.8603, 0.3286, 0.8575, 0.3487, 0.8466, 0.3472, 0.8466, 0.3472, 0.8575, 0.3487, 0.8576, 0.4246, 0.8466, 0.4246, 0.8714, 0.2717, 0.8796, 0.2729, 0.884, 0.2853, 0.8685, 0.2808, 0.8685, 0.2808, 0.884, 0.2853, 0.8902, 0.3209, 0.8626, 0.3167, 0.8626, 0.3167, 0.8902, 0.3209, 0.8913, 0.3352, 0.8603, 0.3286, 0.8603, 0.3286, 0.8913, 0.3352, 0.8855, 0.3525, 0.8575, 0.3487, 0.8575, 0.3487, 0.8855, 0.3525, 0.8854, 0.4246, 0.8576, 0.4246, 0.3928, 0.3763, 0.373, 0.2475, 0.4683, 0.2475, 0.4683, 0.3763, 0.3961, 0.4279, 0.3928, 0.3763, 0.4683, 0.3763, 0.4683, 0.4279, 0.373, 0.2475, 0.3666, 0.2212, 0.4683, 0.2212, 0.4683, 0.2475, 0.3961, 0.5157, 0.3961, 0.4279, 0.4683, 0.4279, 0.4683, 0.5157, 0.3291, 0.08793, 0.3344, 0.06547, 0.341, 0.06548, 0.3376, 0.08795, 0.3344, 0.06547, 0.3447, 0.0, 0.35, 0.0002673, 0.341, 0.06548, 0.3376, 0.08795, 0.341, 0.06548, 0.3482, 0.06549, 0.3472, 0.08793, 0.341, 0.06548, 0.35, 0.0002673, 0.3555, 0.0002671, 0.3482, 0.06549, 0.3744, 0.08802, 0.3763, 0.06554, 0.4683, 0.06574, 0.4683, 0.0882, 0.3763, 0.06554, 0.3839, 0.0002674, 0.4683, 0.0002674, 0.4683, 0.06574, 0.3482, 0.06549, 0.3555, 0.0002671, 0.3839, 0.0002674, 0.3763, 0.06554, 0.3472, 0.08793, 0.3482, 0.06549, 0.3763, 0.06554, 0.3744, 0.08802, 0.3604, 0.5157, 0.3582, 0.4279, 0.3961, 0.4279, 0.3961, 0.5157, 0.3475, 0.2475, 0.3441, 0.2212, 0.3666, 0.2212, 0.373, 0.2475, 0.3582, 0.4279, 0.3534, 0.3763, 0.3928, 0.3763, 0.3961, 0.4279, 0.3534, 0.3763, 0.3475, 0.2475, 0.373, 0.2475, 0.3928, 0.3763, 0.3247, 0.3763, 0.3294, 0.2475, 0.3475, 0.2475, 0.3534, 0.3763, 0.3247, 0.4279, 0.3247, 0.3763, 0.3534, 0.3763, 0.3582, 0.4279, 0.3294, 0.2475, 0.3298, 0.2212, 0.3441, 0.2212, 0.3475, 0.2475, 0.3314, 0.5157, 0.3247, 0.4279, 0.3582, 0.4279, 0.3604, 0.5157, 0.3164, 0.5157, 0.3164, 0.4279, 0.3247, 0.4279, 0.3314, 0.5157, 0.3214, 0.2475, 0.3213, 0.2212, 0.3298, 0.2212, 0.3294, 0.2475, 0.3164, 0.4279, 0.3164, 0.3763, 0.3247, 0.3763, 0.3247, 0.4279, 0.3164, 0.3763, 0.3214, 0.2475, 0.3294, 0.2475, 0.3247, 0.3763, 0.3666, 0.2212, 0.3744, 0.08802, 0.4683, 0.0882, 0.4683, 0.2212, 0.3971, 0.6668, 0.3961, 0.5157, 0.4683, 0.5157, 0.4683, 0.6668, 0.2317, 0.06793, 0.2212, 0.135, 0.1582, 0.135, 0.1577, 0.06793, 0.2414, 4.831e-05, 0.2317, 0.06793, 0.1577, 0.06793, 0.1569, 4.834e-05, 0.9215, 0.4844, 0.9276, 0.4844, 0.9276, 0.5127, 0.9215, 0.5129, 0.9334, 0.5186, 0.9332, 0.5127, 0.9385, 0.5127, 0.9386, 0.5184, 0.9221, 0.5197, 0.9279, 0.5188, 0.9284, 0.5282, 0.9244, 0.528, 0.9332, 0.4844, 0.9385, 0.4844, 0.9385, 0.5127, 0.9332, 0.5127, 0.9215, 0.5129, 0.9276, 0.5127, 0.9279, 0.5188, 0.9221, 0.5197, 0.9284, 0.5282, 0.9279, 0.5188, 0.9334, 0.5186, 0.9339, 0.527, 0.9385, 0.4844, 0.9385, 0.4, 0.9432, 0.4, 0.9432, 0.4844, 0.9385, 0.4844, 0.9432, 0.4844, 0.9432, 0.5127, 0.9385, 0.5127, 0.9386, 0.5184, 0.9385, 0.5127, 0.9432, 0.5127, 0.9432, 0.5182, 0.9279, 0.5188, 0.9276, 0.5127, 0.9332, 0.5127, 0.9334, 0.5186, 0.9276, 0.4844, 0.9332, 0.4844, 0.9332, 0.5127, 0.9276, 0.5127, 0.9276, 0.4844, 0.9276, 0.4, 0.9332, 0.4, 0.9332, 0.4844, 0.9215, 0.4, 0.9276, 0.4, 0.9276, 0.4844, 0.9215, 0.4844, 0.9386, 0.5184, 0.9381, 0.526, 0.9339, 0.527, 0.9334, 0.5186, 0.9332, 0.4844, 0.9332, 0.4, 0.9385, 0.4, 0.9385, 0.4844, 0.9432, 0.5182, 0.943, 0.5234, 0.9381, 0.526, 0.9386, 0.5184, 0.07421, 0.8681, 0.04066, 0.8638, 0.02882, 0.8567, 0.01137, 0.8433, 0.0, 0.817, 0.007805, 0.7706, 0.02977, 0.7473, 0.05171, 0.7399, 0.07421, 0.7344, 0.2261, 0.8421, 0.2278, 0.821, 0.2362, 0.821, 0.2345, 0.8421, 0.2379, 0.8887, 0.2249, 0.8558, 0.2334, 0.8558, 0.2463, 0.8887, 0.6089, 0.7258, 0.6072, 0.7512, 0.5988, 0.7519, 0.6005, 0.7265, 0.6072, 0.7512, 0.6089, 0.7981, 0.6005, 0.7988, 0.5988, 0.7519, 0.6089, 0.7981, 0.608, 0.8232, 0.5996, 0.8238, 0.6005, 0.7988, 0.5849, 0.8794, 0.5621, 0.8719, 0.5621, 0.8634, 0.5849, 0.8709, 0.607, 0.8813, 0.5849, 0.8794, 0.5849, 0.8709, 0.607, 0.8729, 0.2249, 0.8558, 0.2261, 0.8421, 0.2345, 0.8421, 0.2334, 0.8558, 0.6005, 0.7265, 0.5988, 0.7519, 0.5893, 0.7526, 0.5909, 0.7272, 0.2345, 0.8421, 0.2362, 0.821, 0.2458, 0.821, 0.2441, 0.8421, 0.6005, 0.7988, 0.5996, 0.8238, 0.5901, 0.8246, 0.5909, 0.7995, 0.5849, 0.8709, 0.5621, 0.8634, 0.5621, 0.8539, 0.5849, 0.8614, 0.5988, 0.7519, 0.6005, 0.7988, 0.5909, 0.7995, 0.5893, 0.7526, 0.2463, 0.8887, 0.2334, 0.8558, 0.243, 0.8558, 0.2607, 0.8887, 0.2334, 0.8558, 0.2345, 0.8421, 0.2441, 0.8421, 0.243, 0.8558, 0.607, 0.8729, 0.5849, 0.8709, 0.5849, 0.8614, 0.607, 0.8633, 0.5909, 0.7995, 0.5901, 0.8246, 0.5629, 0.8267, 0.5638, 0.8016, 0.5849, 0.8614, 0.5621, 0.8539, 0.5621, 0.8267, 0.5849, 0.8342, 0.5893, 0.7526, 0.5909, 0.7995, 0.5638, 0.8016, 0.5621, 0.7548, 0.2607, 0.8887, 0.243, 0.8558, 0.2702, 0.8558, 0.2831, 0.8887, 0.243, 0.8558, 0.2441, 0.8421, 0.2713, 0.8421, 0.2702, 0.8558, 0.607, 0.8633, 0.5849, 0.8614, 0.5849, 0.8342, 0.607, 0.8361, 0.5909, 0.7272, 0.5893, 0.7526, 0.5621, 0.7548, 0.5638, 0.7293, 0.2441, 0.8421, 0.2458, 0.821, 0.273, 0.821, 0.2713, 0.8421, 0.2412, 0.4372, 0.239, 0.3231, 0.2466, 0.3269, 0.2499, 0.4378, 0.2466, 0.3269, 0.239, 0.3231, 0.2944, 0.1967, 0.3013, 0.1997, 0.2417, 0.4618, 0.2412, 0.4372, 0.2499, 0.4378, 0.251, 0.4611, 0.2499, 0.4378, 0.3064, 0.4347, 0.3075, 0.4588, 0.251, 0.4611, 0.3162, 0.459, 0.3075, 0.4588, 0.3064, 0.4347, 0.3164, 0.4338, 0.3164, 0.4338, 0.3064, 0.4347, 0.3013, 0.1997, 0.3116, 0.2025, 0.7891, 0.3365, 0.788, 0.4909, 0.7736, 0.4798, 0.7719, 0.351, 0.8459, 0.2992, 0.8392, 0.5304, 0.8251, 0.5195, 0.8298, 0.3068, 0.8127, 0.3184, 0.8073, 0.5058, 0.788, 0.4909, 0.7891, 0.3365, 0.8298, 0.3068, 0.8251, 0.5195, 0.8073, 0.5058, 0.8127, 0.3184, 0.8298, 0.3068, 0.8127, 0.3184, 0.8099, 0.2826, 0.8296, 0.2754, 0.8127, 0.3184, 0.7891, 0.3365, 0.7854, 0.2939, 0.8099, 0.2826, 0.7891, 0.3365, 0.7719, 0.351, 0.768, 0.2959, 0.7854, 0.2939, 0.8459, 0.2992, 0.8298, 0.3068, 0.8296, 0.2754, 0.8466, 0.274, 0.6802, 0.7739, 0.6785, 0.7299, 0.7111, 0.7299, 0.7111, 0.7739, 0.8466, 0.8724, 0.8629, 0.8726, 0.8629, 0.905, 0.8466, 0.905, 0.8629, 0.8726, 0.8913, 0.8694, 0.8913, 0.905, 0.8629, 0.905, 0.689, 0.8568, 0.6841, 0.823, 0.7107, 0.8202, 0.7111, 0.8568, 0.6841, 0.823, 0.6802, 0.7739, 0.7111, 0.7739, 0.7107, 0.8202, 0.2095, 0.7435, 0.2315, 0.7344, 0.2315, 0.7631, 0.1889, 0.7656, 0.1889, 0.7656, 0.2315, 0.7631, 0.2315, 0.7979, 0.1803, 0.8053, 0.1807, 0.7915, 0.622, 0.8293, 0.6203, 0.7739, 0.6492, 0.7739, 0.6528, 0.8262, 0.6254, 0.8568, 0.622, 0.8293, 0.6528, 0.8262, 0.6541, 0.8568, 0.8629, 0.8148, 0.8913, 0.8255, 0.8913, 0.8404, 0.8629, 0.8401, 0.8466, 0.8144, 0.8629, 0.8148, 0.8629, 0.8401, 0.8466, 0.8398, 0.6203, 0.7739, 0.6204, 0.7299, 0.6458, 0.7299, 0.6492, 0.7739, 0.6528, 0.8262, 0.6492, 0.7739, 0.6802, 0.7739, 0.6841, 0.823, 0.6541, 0.8568, 0.6528, 0.8262, 0.6841, 0.823, 0.689, 0.8568, 0.1803, 0.8053, 0.2315, 0.7979, 0.2315, 0.82, 0.1847, 0.821, 0.8629, 0.8401, 0.8913, 0.8404, 0.8913, 0.8694, 0.8629, 0.8726, 0.8466, 0.8398, 0.8629, 0.8401, 0.8629, 0.8726, 0.8466, 0.8724, 0.6492, 0.7739, 0.6458, 0.7299, 0.6785, 0.7299, 0.6802, 0.7739, 0.3929, 1.0, 0.3436, 1.0, 0.33, 0.8629, 0.3934, 0.8629, 0.3934, 0.8629, 0.33, 0.8629, 0.3164, 0.7258, 0.3938, 0.7258, 0.2944, 0.7958, 0.2971, 0.737, 0.3164, 0.7466, 0.3164, 0.7958, 0.2883, 0.7958, 0.2918, 0.7344, 0.2971, 0.737, 0.2944, 0.7958, 0.9041, 0.5816, 0.9234, 0.5783, 0.926, 0.7176, 0.9164, 0.7192, 0.9164, 0.7192, 0.926, 0.7176, 0.9287, 0.7835, 0.9287, 0.8569, 0.09967, 0.4372, 0.09786, 0.4619, 0.07683, 0.4618, 0.07739, 0.4372, 0.1594, 0.4374, 0.1594, 0.4622, 0.09786, 0.4619, 0.09967, 0.4372, 0.1596, 0.3223, 0.1594, 0.4374, 0.09967, 0.4372, 0.108, 0.3221, 0.108, 0.3221, 0.09967, 0.4372, 0.07739, 0.4372, 0.07999, 0.3231, 0.08491, 0.6629, 0.08029, 0.7344, 0.05925, 0.7342, 0.06386, 0.6627, 0.06386, 0.6627, 0.05925, 0.7342, 0.04788, 0.7334, 0.05249, 0.6619, 0.07683, 0.4618, 0.06804, 0.598, 0.05666, 0.5972, 0.06735, 0.4611, 0.09786, 0.4619, 0.08908, 0.5982, 0.06804, 0.598, 0.07683, 0.4618, 0.06735, 0.4611, 0.05666, 0.5972, 0.01088, 0.5923, 0.00921, 0.4588, 0.05249, 0.6619, 0.04788, 0.7334, 0.01044, 0.7318, 0.01067, 0.6586, 0.01073, 0.6386, 0.002177, 0.6369, 0.0006858, 0.5898, 0.01088, 0.5923, 0.0006858, 0.5898, 0.0001825, 0.459, 0.00921, 0.4588, 0.01088, 0.5923, 0.01512, 0.0688, 0.02872, 0.001009, 0.03713, 5.614e-08, 0.0251, 0.06693, 0.005185, 0.1766, 0.007598, 0.1358, 0.02036, 0.1314, 0.01405, 0.1732, 0.007598, 0.1358, 0.01512, 0.0688, 0.0251, 0.06693, 0.02036, 0.1314, 0.01405, 0.1732, 0.02036, 0.1314, 0.03025, 0.1313, 0.0304, 0.1695, 0.02036, 0.1314, 0.0251, 0.06693, 0.03376, 0.06793, 0.03025, 0.1313, 0.0251, 0.06693, 0.03713, 5.614e-08, 0.0439, 4.837e-05, 0.03376, 0.06793, 0.0439, 4.837e-05, 0.07248, 4.834e-05, 0.08377, 0.06793, 0.03376, 0.06793, 0.03376, 0.06793, 0.08377, 0.06793, 0.09516, 0.135, 0.03025, 0.1313, 0.0304, 0.1695, 0.09719, 0.1564, 0.09848, 0.17, 0.02232, 0.1967, 0.09719, 0.1564, 0.1582, 0.1564, 0.1583, 0.17, 0.09848, 0.17, 0.6574, 0.06832, 0.6337, 0.06929, 0.6445, 0.003705, 0.6492, 0.002795, 0.6574, 0.06832, 0.662, 0.09931, 0.6401, 0.09185, 0.6337, 0.06929, 0.6736, 0.06766, 0.6833, 0.1086, 0.662, 0.09931, 0.6574, 0.06832, 0.6736, 0.06766, 0.6574, 0.06832, 0.6492, 0.002795, 0.6534, 0.001984, 0.6831, 0.06727, 0.6736, 0.06766, 0.6534, 0.001984, 0.6588, 0.00092, 0.6831, 0.06727, 0.7032, 0.1337, 0.6833, 0.1086, 0.6736, 0.06766, 0.6925, 0.06686, 0.7114, 0.1333, 0.7032, 0.1337, 0.6831, 0.06727, 0.6925, 0.06686, 0.6831, 0.06727, 0.6588, 0.00092, 0.6627, 0.0, 0.7203, 0.1738, 0.707, 0.1805, 0.7032, 0.1337, 0.7114, 0.1333, 0.726, 0.1995, 0.7119, 0.2104, 0.707, 0.1805, 0.7203, 0.1738, 0.09516, 0.135, 0.1582, 0.135, 0.1582, 0.1564, 0.09719, 0.1564, 0.03025, 0.1313, 0.09516, 0.135, 0.09719, 0.1564, 0.0304, 0.1695, 0.01534, 0.1997, 0.01405, 0.1732, 0.0304, 0.1695, 0.02232, 0.1967, 0.004972, 0.2025, 0.005185, 0.1766, 0.01405, 0.1732, 0.01534, 0.1997, 0.6941, 0.2241, 0.6934, 0.2058, 0.707, 0.1805, 0.7119, 0.2104, 0.6604, 0.2501, 0.6625, 0.2237, 0.6749, 0.2176, 0.6748, 0.239, 0.6604, 0.2501, 0.6275, 0.2515, 0.6287, 0.2251, 0.6625, 0.2237, 0.6588, 0.379, 0.6244, 0.3803, 0.6275, 0.2515, 0.6604, 0.2501, 0.6548, 0.434, 0.6487, 0.5186, 0.6203, 0.5197, 0.6228, 0.4319, 0.6722, 0.436, 0.6647, 0.5219, 0.6487, 0.5186, 0.6548, 0.434, 0.6748, 0.239, 0.6749, 0.2176, 0.6934, 0.2058, 0.6941, 0.2241, 0.6967, 0.4473, 0.6875, 0.5659, 0.6647, 0.5219, 0.6722, 0.436, 0.7164, 0.4545, 0.7159, 0.5779, 0.6875, 0.5659, 0.6967, 0.4473, 0.6588, 0.379, 0.6548, 0.434, 0.6228, 0.4319, 0.6244, 0.3803, 0.7335, 0.456, 0.7335, 0.5868, 0.7159, 0.5779, 0.7164, 0.4545, 0.7159, 0.5779, 0.709, 0.6266, 0.6967, 0.6214, 0.6875, 0.5659, 0.01067, 0.6586, 0.002822, 0.6572, 0.002177, 0.6369, 0.01073, 0.6386, 0.05666, 0.5972, 0.05375, 0.6424, 0.01073, 0.6386, 0.01088, 0.5923, 0.06804, 0.598, 0.06513, 0.6431, 0.05375, 0.6424, 0.05666, 0.5972, 0.08908, 0.5982, 0.08617, 0.6433, 0.06513, 0.6431, 0.06804, 0.598, 0.7335, 0.5868, 0.7262, 0.6342, 0.709, 0.6266, 0.7159, 0.5779, 0.709, 0.6266, 0.7021, 0.6499, 0.6863, 0.6487, 0.6967, 0.6214, 0.7021, 0.6499, 0.6998, 0.7292, 0.6916, 0.7292, 0.6863, 0.6487, 0.01044, 0.7318, 0.005184, 0.7317, 0.002822, 0.6572, 0.01067, 0.6586, 0.05375, 0.6424, 0.05249, 0.6619, 0.01067, 0.6586, 0.01073, 0.6386, 0.06513, 0.6431, 0.06386, 0.6627, 0.05249, 0.6619, 0.05375, 0.6424, 0.08617, 0.6433, 0.08491, 0.6629, 0.06386, 0.6627, 0.06513, 0.6431, 0.7262, 0.6342, 0.723, 0.6547, 0.7021, 0.6499, 0.709, 0.6266, 0.723, 0.6547, 0.7114, 0.7297, 0.6998, 0.7292, 0.7021, 0.6499, 0.6916, 0.7292, 0.6864, 0.7299, 0.6684, 0.6642, 0.6863, 0.6487, 0.6189, 0.7258, 0.6062, 0.7258, 0.5951, 0.6656, 0.6172, 0.6601, 0.6062, 0.7258, 0.5712, 0.7245, 0.5691, 0.6675, 0.5951, 0.6656, 0.5712, 0.7245, 0.5567, 0.7255, 0.5554, 0.6688, 0.5691, 0.6675, 0.5567, 0.7255, 0.5398, 0.7257, 0.5396, 0.6668, 0.5554, 0.6688, 0.5398, 0.7257, 0.4683, 0.7257, 0.4683, 0.6668, 0.5396, 0.6668, 0.9162, 0.5503, 0.9188, 0.411, 0.9215, 0.4115, 0.9215, 0.5512, 0.9188, 0.411, 0.9215, 0.3451, 0.9215, 0.3651, 0.9215, 0.4115, 0.8855, 0.4967, 0.8854, 0.4246, 0.8911, 0.4246, 0.8911, 0.4959, 0.8913, 0.514, 0.8855, 0.4967, 0.8911, 0.4959, 0.8969, 0.5128, 0.8902, 0.5282, 0.8913, 0.514, 0.8969, 0.5128, 0.8958, 0.5274, 0.884, 0.5639, 0.8902, 0.5282, 0.8958, 0.5274, 0.8894, 0.5623, 0.8796, 0.5763, 0.884, 0.5639, 0.8894, 0.5623, 0.8847, 0.5749, 0.8598, 0.5766, 0.858, 0.5714, 0.8685, 0.5684, 0.8714, 0.5774, 0.858, 0.5714, 0.8517, 0.5342, 0.8626, 0.5325, 0.8685, 0.5684, 0.8517, 0.5342, 0.8496, 0.5229, 0.8603, 0.5206, 0.8626, 0.5325, 0.8496, 0.5229, 0.8466, 0.5019, 0.8575, 0.5005, 0.8603, 0.5206, 0.8466, 0.5019, 0.8466, 0.4246, 0.8576, 0.4246, 0.8575, 0.5005, 0.8714, 0.5774, 0.8685, 0.5684, 0.884, 0.5639, 0.8796, 0.5763, 0.8685, 0.5684, 0.8626, 0.5325, 0.8902, 0.5282, 0.884, 0.5639, 0.8626, 0.5325, 0.8603, 0.5206, 0.8913, 0.514, 0.8902, 0.5282, 0.8603, 0.5206, 0.8575, 0.5005, 0.8855, 0.4967, 0.8913, 0.514, 0.8575, 0.5005, 0.8576, 0.4246, 0.8854, 0.4246, 0.8855, 0.4967, 0.5439, 0.3763, 0.4683, 0.3763, 0.4683, 0.2475, 0.5637, 0.2475, 0.5406, 0.4279, 0.4683, 0.4279, 0.4683, 0.3763, 0.5439, 0.3763, 0.5637, 0.2475, 0.4683, 0.2475, 0.4683, 0.2212, 0.5701, 0.2212, 0.5406, 0.5157, 0.4683, 0.5157, 0.4683, 0.4279, 0.5406, 0.4279, 0.6076, 0.08793, 0.5991, 0.08795, 0.5957, 0.06548, 0.6023, 0.06547, 0.6023, 0.06547, 0.5957, 0.06548, 0.5867, 0.0002673, 0.592, 0.0, 0.5991, 0.08795, 0.5895, 0.08793, 0.5885, 0.06549, 0.5957, 0.06548, 0.5957, 0.06548, 0.5885, 0.06549, 0.5812, 0.0002671, 0.5867, 0.0002673, 0.5623, 0.08802, 0.4683, 0.0882, 0.4683, 0.06574, 0.5604, 0.06554, 0.5604, 0.06554, 0.4683, 0.06574, 0.4683, 0.0002674, 0.5528, 0.0002674, 0.5885, 0.06549, 0.5604, 0.06554, 0.5528, 0.0002674, 0.5812, 0.0002671, 0.5895, 0.08793, 0.5623, 0.08802, 0.5604, 0.06554, 0.5885, 0.06549, 0.5763, 0.5157, 0.5406, 0.5157, 0.5406, 0.4279, 0.5785, 0.4279, 0.5891, 0.2475, 0.5637, 0.2475, 0.5701, 0.2212, 0.5926, 0.2212, 0.5785, 0.4279, 0.5406, 0.4279, 0.5439, 0.3763, 0.5833, 0.3763, 0.5833, 0.3763, 0.5439, 0.3763, 0.5637, 0.2475, 0.5891, 0.2475, 0.612, 0.3763, 0.5833, 0.3763, 0.5891, 0.2475, 0.6073, 0.2475, 0.612, 0.4279, 0.5785, 0.4279, 0.5833, 0.3763, 0.612, 0.3763, 0.6073, 0.2475, 0.5891, 0.2475, 0.5926, 0.2212, 0.6069, 0.2212, 0.6053, 0.5157, 0.5763, 0.5157, 0.5785, 0.4279, 0.612, 0.4279, 0.6203, 0.5157, 0.6053, 0.5157, 0.612, 0.4279, 0.6203, 0.4279, 0.6152, 0.2475, 0.6073, 0.2475, 0.6069, 0.2212, 0.6154, 0.2212, 0.6203, 0.4279, 0.612, 0.4279, 0.612, 0.3763, 0.6203, 0.3763, 0.6203, 0.3763, 0.612, 0.3763, 0.6073, 0.2475, 0.6152, 0.2475, 0.5701, 0.2212, 0.4683, 0.2212, 0.4683, 0.0882, 0.5623, 0.08802, 0.5396, 0.6668, 0.4683, 0.6668, 0.4683, 0.5157, 0.5406, 0.5157, 0.8466, 0.7034, 0.9041, 0.5774, 0.9041, 0.8124, 0.8476, 0.8144, 0.08377, 0.06793, 0.1577, 0.06793, 0.1582, 0.135, 0.09516, 0.135, 0.07248, 4.834e-05, 0.1569, 4.834e-05, 0.1577, 0.06793, 0.08377, 0.06793, 0.9215, 0.3156, 0.9215, 0.287, 0.9276, 0.2873, 0.9276, 0.3156, 0.9334, 0.2814, 0.9386, 0.2816, 0.9385, 0.2873, 0.9332, 0.2873, 0.9221, 0.2803, 0.9244, 0.2719, 0.9284, 0.2717, 0.9279, 0.2812, 0.9332, 0.3156, 0.9332, 0.2873, 0.9385, 0.2873, 0.9385, 0.3156, 0.9215, 0.287, 0.9221, 0.2803, 0.9279, 0.2812, 0.9276, 0.2873, 0.9284, 0.2717, 0.9339, 0.273, 0.9334, 0.2814, 0.9279, 0.2812, 0.9385, 0.3156, 0.9432, 0.3156, 0.9432, 0.4, 0.9385, 0.4, 0.9385, 0.3156, 0.9385, 0.2873, 0.9432, 0.2873, 0.9432, 0.3156, 0.9386, 0.2816, 0.9432, 0.2817, 0.9432, 0.2873, 0.9385, 0.2873, 0.9279, 0.2812, 0.9334, 0.2814, 0.9332, 0.2873, 0.9276, 0.2873, 0.9276, 0.3156, 0.9276, 0.2873, 0.9332, 0.2873, 0.9332, 0.3156, 0.9276, 0.3156, 0.9332, 0.3156, 0.9332, 0.4, 0.9276, 0.4, 0.9215, 0.4, 0.9215, 0.3156, 0.9276, 0.3156, 0.9276, 0.4, 0.9386, 0.2816, 0.9334, 0.2814, 0.9339, 0.273, 0.9381, 0.2739, 0.9332, 0.3156, 0.9385, 0.3156, 0.9385, 0.4, 0.9332, 0.4, 0.9432, 0.2817, 0.9386, 0.2816, 0.9381, 0.2739, 0.943, 0.2765, 0.7853, 0.7299, 0.7853, 0.8636, 0.7628, 0.8581, 0.7409, 0.8507, 0.7189, 0.8274, 0.7111, 0.781, 0.7225, 0.7547, 0.7399, 0.7414, 0.7518, 0.7342, 0.5283, 0.8738, 0.5198, 0.8738, 0.5181, 0.8527, 0.5266, 0.8527, 0.5165, 0.9204, 0.508, 0.9204, 0.521, 0.8875, 0.5294, 0.8875, 0.1803, 0.8353, 0.1719, 0.8346, 0.1702, 0.8092, 0.1786, 0.8099, 0.1786, 0.8099, 0.1702, 0.8092, 0.1719, 0.7624, 0.1803, 0.763, 0.1803, 0.763, 0.1719, 0.7624, 0.171, 0.7373, 0.1795, 0.7379, 0.1563, 0.8372, 0.1563, 0.8457, 0.1335, 0.8532, 0.1336, 0.8447, 0.1785, 0.8353, 0.1785, 0.8437, 0.1563, 0.8457, 0.1563, 0.8372, 0.5294, 0.8875, 0.521, 0.8875, 0.5198, 0.8738, 0.5283, 0.8738, 0.1719, 0.8346, 0.1623, 0.8339, 0.1607, 0.8085, 0.1702, 0.8092, 0.5198, 0.8738, 0.5103, 0.8738, 0.5086, 0.8527, 0.5181, 0.8527, 0.1719, 0.7624, 0.1623, 0.7616, 0.1615, 0.7365, 0.171, 0.7373, 0.1563, 0.8457, 0.1563, 0.8553, 0.1336, 0.8627, 0.1335, 0.8532, 0.1702, 0.8092, 0.1607, 0.8085, 0.1623, 0.7616, 0.1719, 0.7624, 0.508, 0.9204, 0.4937, 0.9204, 0.5114, 0.8875, 0.521, 0.8875, 0.521, 0.8875, 0.5114, 0.8875, 0.5103, 0.8738, 0.5198, 0.8738, 0.1785, 0.8437, 0.1785, 0.8533, 0.1563, 0.8553, 0.1563, 0.8457, 0.1623, 0.7616, 0.1352, 0.7595, 0.1343, 0.7344, 0.1615, 0.7365, 0.1563, 0.8553, 0.1563, 0.8824, 0.1335, 0.8899, 0.1336, 0.8627, 0.1607, 0.8085, 0.1335, 0.8063, 0.1352, 0.7595, 0.1623, 0.7616, 0.4937, 0.9204, 0.4713, 0.9204, 0.4842, 0.8875, 0.5114, 0.8875, 0.5114, 0.8875, 0.4842, 0.8875, 0.4831, 0.8738, 0.5103, 0.8738, 0.1785, 0.8533, 0.1785, 0.8805, 0.1563, 0.8824, 0.1563, 0.8553, 0.1623, 0.8339, 0.1352, 0.8318, 0.1335, 0.8063, 0.1607, 0.8085, 0.5103, 0.8738, 0.4831, 0.8738, 0.4814, 0.8527, 0.5086, 0.8527, 0.07225, 0.3269, 0.06866, 0.4378, 0.01025, 0.4347, 0.01534, 0.1997, 0.07739, 0.4372, 0.06866, 0.4378, 0.07225, 0.3269, 0.07999, 0.3231, 0.07225, 0.3269, 0.01534, 0.1997, 0.02232, 0.1967, 0.07999, 0.3231, 0.07683, 0.4618, 0.06735, 0.4611, 0.06866, 0.4378, 0.07739, 0.4372, 0.06866, 0.4378, 0.06735, 0.4611, 0.00921, 0.4588, 0.01025, 0.4347, 0.0001825, 0.459, 0.0, 0.4338, 0.01025, 0.4347, 0.00921, 0.4588, 0.0, 0.4338, 0.004972, 0.2025, 0.01534, 0.1997, 0.01025, 0.4347, 0.6759, 0.3935, 0.6588, 0.379, 0.6604, 0.2501, 0.6748, 0.239, 0.7327, 0.4307, 0.7166, 0.4231, 0.7119, 0.2104, 0.726, 0.1995, 0.6995, 0.4115, 0.6759, 0.3935, 0.6748, 0.239, 0.6941, 0.2241, 0.7166, 0.4231, 0.6995, 0.4115, 0.6941, 0.2241, 0.7119, 0.2104, 0.7166, 0.4231, 0.7164, 0.4545, 0.6967, 0.4473, 0.6995, 0.4115, 0.6995, 0.4115, 0.6967, 0.4473, 0.6722, 0.436, 0.6759, 0.3935, 0.6759, 0.3935, 0.6722, 0.436, 0.6548, 0.434, 0.6588, 0.379, 0.7327, 0.4307, 0.7335, 0.456, 0.7164, 0.4545, 0.7166, 0.4231, 0.5312, 0.8087, 0.5621, 0.8087, 0.5621, 0.8527, 0.5295, 0.8527, 0.2249, 0.879, 0.2249, 0.9116, 0.2087, 0.9116, 0.2087, 0.8792, 0.2087, 0.8792, 0.2087, 0.9116, 0.1803, 0.9116, 0.1803, 0.876, 0.54, 0.7258, 0.5621, 0.7258, 0.5617, 0.7624, 0.5351, 0.7596, 0.5351, 0.7596, 0.5617, 0.7624, 0.5621, 0.8087, 0.5312, 0.8087, 0.2607, 0.8119, 0.2401, 0.7898, 0.2827, 0.7923, 0.2827, 0.821, 0.2401, 0.7898, 0.2319, 0.7638, 0.2315, 0.7501, 0.2827, 0.7575, 0.2827, 0.7923, 0.473, 0.7532, 0.5038, 0.7564, 0.5002, 0.8087, 0.4713, 0.8087, 0.4764, 0.7258, 0.5051, 0.7258, 0.5038, 0.7564, 0.473, 0.7532, 0.2087, 0.8214, 0.2087, 0.8467, 0.1803, 0.8471, 0.1803, 0.8321, 0.2249, 0.821, 0.2249, 0.8464, 0.2087, 0.8467, 0.2087, 0.8214, 0.4713, 0.8087, 0.5002, 0.8087, 0.4968, 0.8527, 0.4714, 0.8527, 0.5038, 0.7564, 0.5351, 0.7596, 0.5312, 0.8087, 0.5002, 0.8087, 0.5051, 0.7258, 0.54, 0.7258, 0.5351, 0.7596, 0.5038, 0.7564, 0.2315, 0.7501, 0.2358, 0.7344, 0.2827, 0.7354, 0.2827, 0.7575, 0.2087, 0.8467, 0.2087, 0.8792, 0.1803, 0.876, 0.1803, 0.8471, 0.2249, 0.8464, 0.2249, 0.879, 0.2087, 0.8792, 0.2087, 0.8467, 0.5002, 0.8087, 0.5312, 0.8087, 0.5295, 0.8527, 0.4968, 0.8527, 0.3929, 1.0, 0.3934, 0.8629, 0.4567, 0.8629, 0.4421, 1.0, 0.3934, 0.8629, 0.3938, 0.7258, 0.4713, 0.7258, 0.4567, 0.8629, 0.2944, 0.7958, 0.3164, 0.7958, 0.3164, 0.845, 0.2971, 0.8546, 0.2883, 0.7958, 0.2944, 0.7958, 0.2971, 0.8546, 0.2918, 0.8572, 0.8969, 0.5471, 0.9092, 0.4094, 0.9188, 0.411, 0.9162, 0.5503, 0.9092, 0.4094, 0.9215, 0.2717, 0.9215, 0.3451, 0.9188, 0.411, 0.9991, 0.1346, 0.8466, 0.1359, 0.8466, 0.07623, 0.999, 0.08314, 0.999, 0.08314, 0.8466, 0.07623, 0.8734, 0.0, 1.0, 0.05532, 0.9991, 0.1346, 0.999, 0.1861, 0.8466, 0.1957, 0.8466, 0.1359, 0.999, 0.1861, 1.0, 0.2141, 0.8734, 0.2717, 0.8466, 0.1957, 0.8009, 0.7389, 0.8161, 0.7332, 0.8447, 0.7299, 0.8447, 0.8829, 0.7996, 0.8676, 0.7863, 0.8328, 0.7853, 0.786, 0.08974, 0.8784, 0.07421, 0.8313, 0.07522, 0.7846, 0.0885, 0.7497, 0.1335, 0.7344, 0.1335, 0.8874, 0.105, 0.8842])
me_countachbody.use_remesh_preserve_volume = False
me_countachbody.use_remesh_preserve_attributes = False
me_countachbody.use_mirror_vertex_groups = False
me_countachbody.update()

# ---- objects
ob_countachbody = bpy.data.objects.new('CountachBody', me_countachbody)

# ---- transforms, parenting, visibility, modifiers, constraints
ob_countachbody.location = (0.0, 0.0, 0.0)
ob_countachbody.rotation_euler = (1.571, -0.0, 0.0)
ob_countachbody.lineart.crease_threshold = 0.0
_m = ob_countachbody.modifiers.new('EdgeSplit', 'EDGE_SPLIT')

# ---- collection membership
scene.collection.objects.link(ob_countachbody)

# ---- scene / render settings (as saved in the file)
scene.frame_start = 1; scene.frame_end = 250; scene.frame_set(56)
scene.render.engine = 'CYCLES'
scene.render.image_settings.compression = 0
scene.render.dither_intensity = 0.5169
scene.cycles.use_denoising = False
scene.cycles.samples = 150
scene.cycles.sampling_pattern = 'TABULATED_SOBOL'
scene.cycles.light_sampling_threshold = 0.0
scene.cycles.use_adaptive_sampling = False
scene.cycles.use_light_tree = False
scene.cycles.blur_glossy = 0.0
scene.cycles.max_bounces = 5
scene.cycles.sample_clamp_indirect = 0.0
scene.view_settings.view_transform = 'Standard'
bpy.context.view_layer.update()

# ---- added for rendering (the .blend has no active camera and no usable light): camera, sun
cam_auto = bpy.data.cameras.new('AutoCamera')
cam_auto.lens = 50.0
cam_auto.sensor_width = 36.0
cam_auto.clip_end = 1000.0
ob_auto_camera = bpy.data.objects.new('AutoCamera', cam_auto)
scene.collection.objects.link(ob_auto_camera)
ob_auto_camera.location = (6.41942, -7.84348, 5.23549)
ob_auto_camera.rotation_euler = (1.09748, -7.21219e-08, 0.694738)
scene.camera = ob_auto_camera
light_auto_sun = bpy.data.lights.new('AutoSun', 'SUN')
light_auto_sun.energy = 3.0
light_auto_sun.angle = 0.0523599
ob_auto_sun = bpy.data.objects.new('AutoSun', light_auto_sun)
scene.collection.objects.link(ob_auto_sun)
ob_auto_sun.rotation_euler = (0.872665, 0.174533, 0.523599)
bpy.context.view_layer.update()
